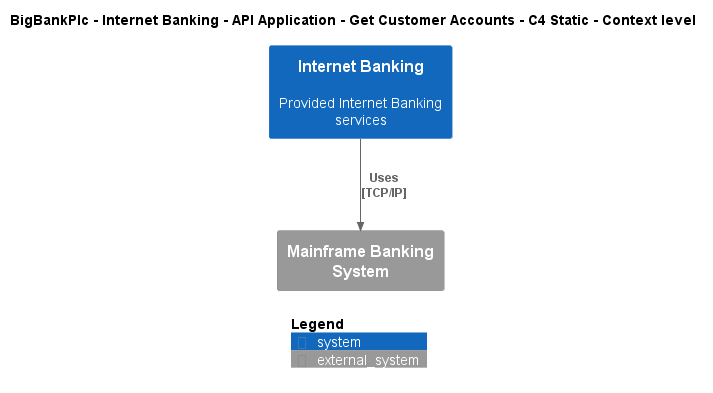

The diagram above was rendered by PlantUML. Its source (embedded in the PNG):
@startuml
!include ..\..\..\..\..\..\..\.c4s\C4_Context.puml

AddElementTag("c4interflow:lifecycle:new", $bgColor=green, $fontColor=#ffffff, $borderColor=green, $shadowing="False")
AddElementTag("c4interflow:lifecycle:changed", $bgColor=orange, $fontColor=#ffffff, $borderColor=orange, $shadowing="False")
AddElementTag("c4interflow:lifecycle:removed", $bgColor=red, $fontColor=#ffffff, $borderColor=red, $shadowing="False")

AddRelTag("c4interflow:lifecycle:new", $textColor=green, $lineColor=green)
AddRelTag("c4interflow:lifecycle:changed", $textColor=orange, $lineColor=orange)
AddRelTag("c4interflow:lifecycle:removed", $textColor=red, $lineColor=red)

SHOW_PERSON_PORTRAIT()
LAYOUT_TOP_DOWN()

skinparam linetype polyline

title BigBankPlc - Internet Banking - API Application - Get Customer Accounts - C4 Static - Context level

System(BigBankPlc.SoftwareSystems.InternetBanking, "Internet Banking", "Provided Internet Banking services")
System_Ext(BigBankPlc.SoftwareSystems.MainframeBankingSystem, "Mainframe Banking System", "")

Rel(BigBankPlc.SoftwareSystems.InternetBanking, BigBankPlc.SoftwareSystems.MainframeBankingSystem, "Uses\n[TCP/IP]", $tags='protocol:tcp/ip')


SHOW_LEGEND()
@enduml